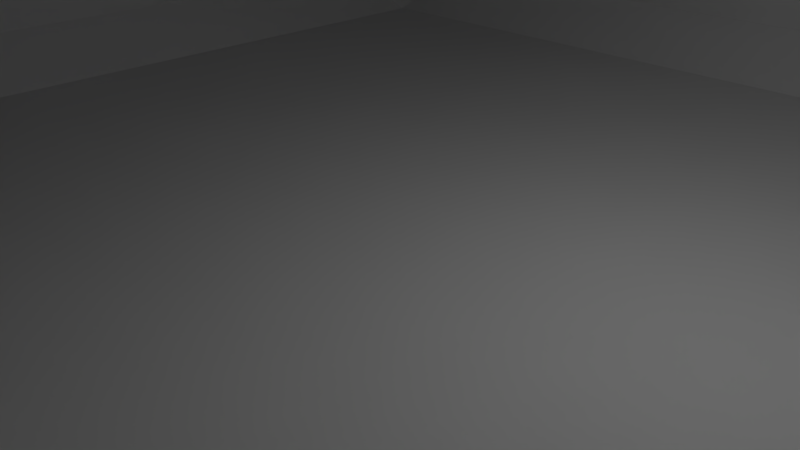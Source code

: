 # Source: canon2.blend  (saved by Blender 2.68.0; exported with 4.5.12 LTS)
import bpy
from mathutils import Matrix  # noqa: F401  (used for matrix-valued properties, if any)

bpy.ops.wm.read_factory_settings(use_empty=True)
scene = bpy.context.scene
scene.name = 'Scene'

# ---- collections
col_collection_1 = bpy.data.collections.new('Collection 1'); scene.collection.children.link(col_collection_1)

# ---- world
world_world = bpy.data.worlds.new('World'); scene.world = world_world
world_world.color = (0.05088, 0.05088, 0.05088)
world_world.use_sun_shadow = False
world_world.sun_shadow_jitter_overblur = 0.0
world_world.cycles.sampling_method = 'MANUAL'
world_world.cycles.sample_map_resolution = 256

# ---- cameras
cam_camera = bpy.data.cameras.new('Camera')
cam_camera.clip_end = 100.0
cam_camera.lens = 35.0
cam_camera.sensor_width = 32.0
cam_camera.sensor_height = 18.0
cam_camera.ortho_scale = 7.314
cam_camera.dof.focus_distance = 0.0
cam_camera.dof.aperture_fstop = 128.0

# ---- lights
light_lamp = bpy.data.lights.new('Lamp', 'POINT')
light_lamp.transmission_factor = 0.0
light_lamp.cutoff_distance = 30.0
light_lamp.energy = 100.0
light_lamp.shadow_buffer_clip_start = 1.001
light_lamp.shadow_soft_size = 0.1
light_lamp.shadow_maximum_resolution = 0.006
light_lamp.use_absolute_resolution = True
light_lamp.cycles.use_multiple_importance_sampling = False

# ---- meshes
me_cube_002 = bpy.data.meshes.new('Cube.002')
me_cube_002.from_pydata([(-3.0, -2.0, -1.0), (-3.0, 2.0, -1.0), (1.0, 2.0, -1.0), (1.0, -2.0, -1.0), (-3.0, -2.0, 3.0), (-3.0, 2.0, 3.0), (1.0, 2.0, 3.0), (1.0, -2.0, 3.0), (20.0, 1.81, -0.045), (20.0, 2.09, 1.0), (1.0, 1.9, 1.0), (19.8, 1.9, 1.0), (1.0, 1.645, 0.05), (19.8, 1.645, 0.05), (1.0, 0.95, -0.6454), (19.8, 0.95, -0.6454), (1.0, 5.553e-08, -0.9), (19.8, 5.661e-07, -0.9), (1.0, -0.95, -0.6454), (19.8, -0.95, -0.6454), (1.0, -1.645, 0.05), (19.8, -1.645, 0.05), (1.0, -1.9, 1.0), (19.8, -1.9, 1.0), (1.0, -1.645, 1.95), (19.8, -1.645, 1.95), (1.0, -0.95, 2.645), (19.8, -0.95, 2.645), (1.0, -1.255e-06, 2.9), (19.8, -7.448e-07, 2.9), (1.0, 0.95, 2.645), (19.8, 0.95, 2.645), (1.0, 1.645, 1.95), (19.8, 1.645, 1.95), (20.0, 1.045, -0.81), (20.0, 5.248e-07, -1.09), (20.0, -1.045, -0.81), (20.0, -1.81, -0.045), (20.0, -2.09, 1.0), (20.0, -1.81, 2.045), (20.0, -1.045, 2.81), (20.0, -9.171e-07, 3.09), (20.0, 1.045, 2.81), (20.0, 1.81, 2.045), (21.7, 1.81, -0.045), (21.7, 2.09, 1.0), (21.7, 1.045, -0.81), (21.7, 1.143e-06, -1.09), (21.7, -1.045, -0.81), (21.7, -1.81, -0.045), (21.7, -2.09, 1.0), (21.7, -1.81, 2.045), (21.7, -1.045, 2.81), (21.7, -2.985e-07, 3.09), (21.7, 1.045, 2.81), (21.7, 1.81, 2.045), (21.9, 1.448, 0.164), (21.9, 1.672, 1.0), (21.9, 0.836, -0.448), (21.9, 1.003e-06, -0.672), (21.9, -0.836, -0.448), (21.9, -1.448, 0.164), (21.9, -1.672, 1.0), (21.9, -1.448, 1.836), (21.9, -0.836, 2.448), (21.9, -1.504e-07, 2.672), (21.9, 0.836, 2.448), (21.9, 1.448, 1.836), (20.5, 1.448, 0.164), (20.5, 1.672, 1.0), (20.5, 0.836, -0.448), (20.5, 9.235e-07, -0.672), (20.5, -0.836, -0.448), (20.5, -1.448, 0.164), (20.5, -1.672, 1.0), (20.5, -1.448, 1.836), (20.5, -0.836, 2.448), (20.5, -2.3e-07, 2.672), (20.5, 0.836, 2.448), (20.5, 1.448, 1.836)], [], [(4, 5, 1, 0), (5, 6, 2, 1), (6, 7, 3, 2), (7, 4, 0, 3), (0, 1, 2, 3), (7, 6, 5, 4), (43, 42, 54, 55), (25, 23, 38, 39), (10, 11, 13, 12), (37, 36, 48, 49), (23, 21, 37, 38), (12, 13, 15, 14), (42, 41, 53, 54), (13, 11, 9, 8), (14, 15, 17, 16), (9, 43, 55, 45), (27, 25, 39, 40), (16, 17, 19, 18), (36, 35, 47, 48), (17, 15, 34, 35), (18, 19, 21, 20), (41, 40, 52, 53), (11, 33, 43, 9), (20, 21, 23, 22), (35, 34, 46, 47), (29, 27, 40, 41), (22, 23, 25, 24), (40, 39, 51, 52), (19, 17, 35, 36), (24, 25, 27, 26), (47, 46, 58, 59), (31, 29, 41, 42), (26, 27, 29, 28), (33, 31, 42, 43), (34, 8, 44, 46), (28, 29, 31, 30), (21, 19, 36, 37), (32, 33, 11, 10), (30, 31, 33, 32), (38, 37, 49, 50), (15, 13, 8, 34), (10, 12, 14, 16, 18, 20, 22, 24, 26, 28, 30, 32), (8, 9, 45, 44), (39, 38, 50, 51), (65, 64, 76, 77), (53, 52, 64, 65), (46, 44, 56, 58), (52, 51, 63, 64), (44, 45, 57, 56), (51, 50, 62, 63), (50, 49, 61, 62), (45, 55, 67, 57), (49, 48, 60, 61), (55, 54, 66, 67), (48, 47, 59, 60), (54, 53, 65, 66), (68, 69, 79, 78, 77, 76, 75, 74, 73, 72, 71, 70), (58, 56, 68, 70), (64, 63, 75, 76), (56, 57, 69, 68), (63, 62, 74, 75), (62, 61, 73, 74), (57, 67, 79, 69), (61, 60, 72, 73), (67, 66, 78, 79), (60, 59, 71, 72), (66, 65, 77, 78), (59, 58, 70, 71)])
me_cube_002.use_remesh_preserve_volume = False
me_cube_002.use_remesh_preserve_attributes = False
me_cube_002.use_mirror_vertex_groups = False
me_cube_002.update()
me_cube = bpy.data.meshes.new('Cube')
me_cube.from_pydata([(-1.047, -1.047, 0.0), (-1.047, 1.047, 0.0), (1.047, 1.047, 0.0), (1.047, -1.047, 0.0), (-1.047, -1.047, 0.7332), (-1.047, 1.047, 0.7332), (1.047, 1.047, 0.7332), (1.047, -1.047, 0.7332), (1.152, 1.047, 0.0), (1.152, -1.047, 0.0), (1.152, 1.047, 0.6285), (1.152, -1.047, 0.6285), (1.571, 1.047, 0.0), (1.571, -1.047, 0.0), (1.571, 1.047, 0.1047), (1.571, -1.047, 0.1047), (-0.9427, 1.152, 0.1047), (0.9427, 1.152, 0.1047), (-0.9427, 1.152, 0.6285), (0.9427, 1.152, 0.6285), (-0.9427, -1.152, 0.1047), (0.9427, -1.152, 0.1047), (-0.9427, -1.152, 0.6285), (0.9427, -1.152, 0.6285), (-1.152, -0.9427, 0.1047), (-1.152, 0.9427, 0.1047), (-1.152, -0.9427, 0.6285), (-1.152, 0.9427, 0.6285)], [], [(0, 4, 26, 24), (2, 1, 16, 17), (6, 7, 11, 10), (7, 4, 22, 23), (0, 1, 2, 3), (7, 6, 5, 4), (11, 9, 13, 15), (7, 3, 9, 11), (2, 6, 10, 8), (3, 2, 8, 9), (14, 15, 13, 12), (9, 8, 12, 13), (8, 10, 14, 12), (10, 11, 15, 14), (18, 19, 17, 16), (5, 6, 19, 18), (1, 5, 18, 16), (6, 2, 17, 19), (23, 22, 20, 21), (4, 0, 20, 22), (0, 3, 21, 20), (3, 7, 23, 21), (26, 27, 25, 24), (4, 5, 27, 26), (5, 1, 25, 27), (1, 0, 24, 25)])
me_cube.use_remesh_preserve_volume = False
me_cube.use_remesh_preserve_attributes = False
me_cube.use_mirror_vertex_groups = False
me_cube.update()

# ---- curves / text
cu_beziercircle = bpy.data.curves.new('BezierCircle', 'CURVE')
cu_beziercircle.dimensions = '3D'
_sp = cu_beziercircle.splines.new('BEZIER'); _sp.bezier_points.add(3)
_sp.bezier_points.foreach_set('co', [-0.1467, 0.0, 0.0, 0.0, 0.1467, 0.0, 0.1467, 0.0, 0.0, 0.0, -0.1467, 0.0])
_sp.bezier_points.foreach_set('handle_left', [-0.1467, -0.08097, 0.0, -0.08097, 0.1467, 0.0, 0.1467, 0.08097, 0.0, 0.08097, -0.1467, 0.0])
_sp.bezier_points.foreach_set('handle_right', [-0.1467, 0.08097, 0.0, 0.08097, 0.1467, 0.0, 0.1467, -0.08097, 0.0, -0.08097, -0.1467, 0.0])
for _p, _l, _r in zip(_sp.bezier_points, ['AUTO', 'AUTO', 'AUTO', 'AUTO'], ['AUTO', 'AUTO', 'AUTO', 'AUTO']): _p.handle_left_type = _l; _p.handle_right_type = _r
_sp.order_u = 0
_sp.order_v = 0
_sp.use_cyclic_u = True
cu_beziercircle.use_path = True
cu_beziercircle.use_path_clamp = True
cu_beziercircle.bevel_resolution = 0
cu_beziercircle.fill_mode = 'HALF'

# ---- objects
ob_cube_002 = bpy.data.objects.new('Cube.002', me_cube_002)
ob_cube_001 = bpy.data.objects.new('Cube.001', me_cube)
ob_beziercircle = bpy.data.objects.new('BezierCircle', cu_beziercircle)
ob_lamp = bpy.data.objects.new('Lamp', light_lamp)
ob_camera = bpy.data.objects.new('Camera', cam_camera)

# ---- transforms, parenting, visibility, modifiers, constraints
ob_cube_002.location = (14.0, 0.0, 3.0)
ob_cube_002.lineart.crease_threshold = 0.0
ob_cube_001.location = (0.0, 0.0, 0.0)
ob_cube_001.scale = (9.547, 9.547, 9.547)
ob_cube_001.lineart.crease_threshold = 0.0
ob_beziercircle.location = (4.098, -2.613e-08, 0.1945)
ob_beziercircle.lineart.crease_threshold = 0.0
ob_lamp.location = (4.076, 1.005, 5.904)
ob_lamp.rotation_euler = (0.6503, 0.05522, 1.866)
ob_lamp.lock_rotations_4d = False
ob_lamp.empty_display_type = 'ARROWS'
ob_lamp.color = (0.0, 0.0, 0.0, 0.0)
ob_lamp.lineart.crease_threshold = 0.0
ob_camera.location = (7.481, -6.508, 5.344)
ob_camera.rotation_euler = (1.109, 0.01082, 0.8149)
ob_camera.lock_rotations_4d = False
ob_camera.empty_display_type = 'ARROWS'
ob_camera.color = (0.0, 0.0, 0.0, 0.0)
ob_camera.display_type = 'WIRE'
ob_camera.lineart.crease_threshold = 0.0

# ---- collection membership
col_collection_1.objects.link(ob_cube_002)
col_collection_1.objects.link(ob_cube_001)
col_collection_1.objects.link(ob_beziercircle)
col_collection_1.objects.link(ob_lamp)
col_collection_1.objects.link(ob_camera)

# ---- scene / render settings (as saved in the file)
scene.camera = ob_camera
scene.frame_start = 1; scene.frame_end = 250; scene.frame_set(1)
scene.render.engine = 'BLENDER_EEVEE_NEXT'
scene.render.image_settings.color_mode = 'RGB'
scene.render.image_settings.compression = 90
scene.render.resolution_percentage = 50
scene.render.dither_intensity = 0.0
scene.cycles.use_denoising = False
scene.cycles.samples = 10
scene.cycles.sampling_pattern = 'TABULATED_SOBOL'
scene.cycles.light_sampling_threshold = 0.0
scene.cycles.use_adaptive_sampling = False
scene.cycles.use_light_tree = False
scene.cycles.blur_glossy = 0.0
scene.cycles.volume_bounces = 1
scene.cycles.pixel_filter_type = 'GAUSSIAN'
scene.cycles.sample_clamp_indirect = 0.0
scene.view_settings.view_transform = 'Standard'
bpy.context.view_layer.update()
